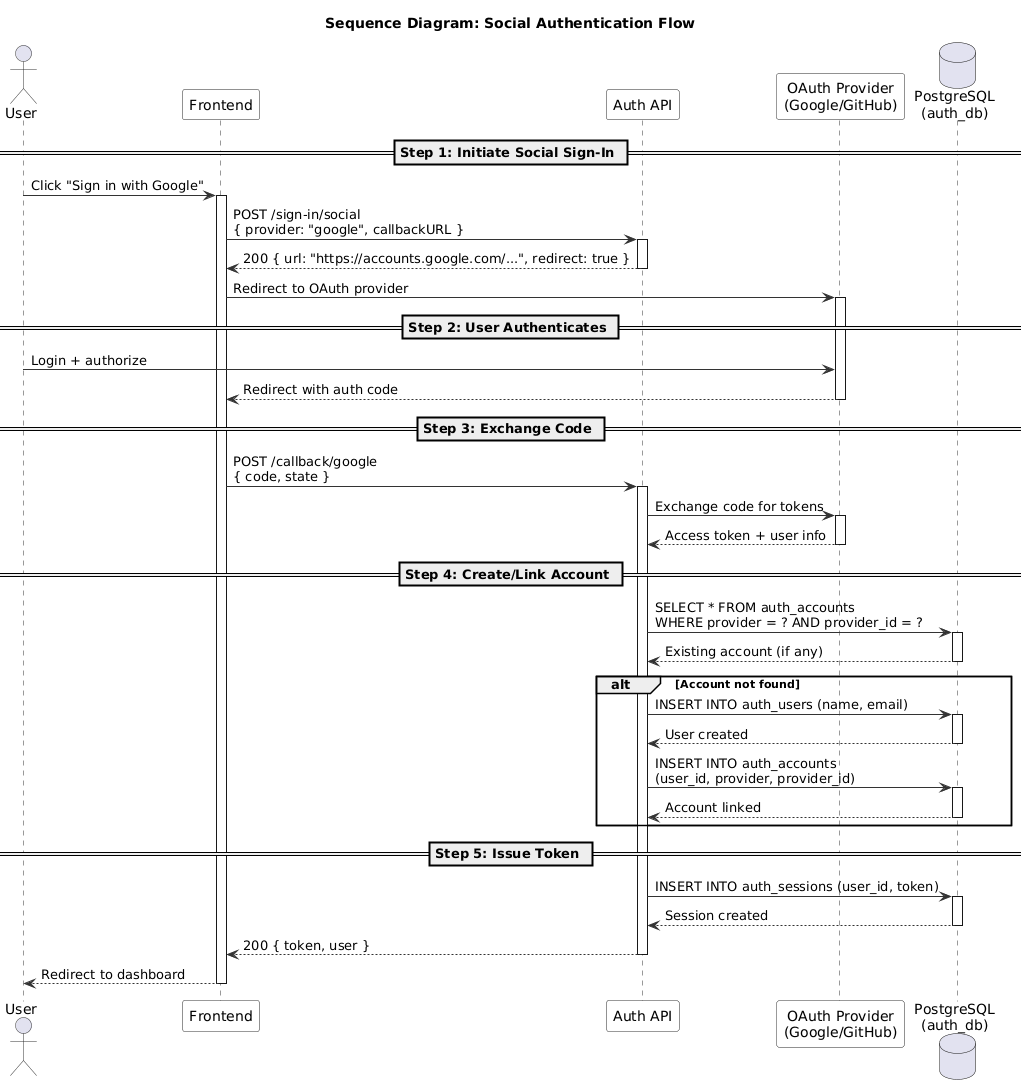

The diagram above was rendered by PlantUML. Its source (embedded in the PNG):
@startuml
' ============================================================
' Sequence Diagram - Social Authentication Flow
' ============================================================

skinparam sequence {
  ArrowColor #333333
  ActorBorderColor #333333
  LifeLineBorderColor #333333
  ParticipantBackgroundColor #F8F8F8
  ParticipantBorderColor #333333
}

title Sequence Diagram: Social Authentication Flow

actor User
participant "Frontend" as FE
participant "Auth API" as API
participant "OAuth Provider\n(Google/GitHub)" as OAuth
database "PostgreSQL\n(auth_db)" as DB

== Step 1: Initiate Social Sign-In ==

User -> FE : Click "Sign in with Google"
activate FE

FE -> API : POST /sign-in/social\n{ provider: "google", callbackURL }
activate API

API --> FE : 200 { url: "https://accounts.google.com/...", redirect: true }
deactivate API

FE -> OAuth : Redirect to OAuth provider
activate OAuth

== Step 2: User Authenticates ==

User -> OAuth : Login + authorize
OAuth --> FE : Redirect with auth code
deactivate OAuth

== Step 3: Exchange Code ==

FE -> API : POST /callback/google\n{ code, state }
activate API

API -> OAuth : Exchange code for tokens
activate OAuth
OAuth --> API : Access token + user info
deactivate OAuth

== Step 4: Create/Link Account ==

API -> DB : SELECT * FROM auth_accounts\nWHERE provider = ? AND provider_id = ?
activate DB
DB --> API : Existing account (if any)
deactivate DB

alt Account not found
  API -> DB : INSERT INTO auth_users (name, email)
  activate DB
  DB --> API : User created
  deactivate DB

  API -> DB : INSERT INTO auth_accounts\n(user_id, provider, provider_id)
  activate DB
  DB --> API : Account linked
  deactivate DB
end

== Step 5: Issue Token ==

API -> DB : INSERT INTO auth_sessions (user_id, token)
activate DB
DB --> API : Session created
deactivate DB

API --> FE : 200 { token, user }
deactivate API

FE --> User : Redirect to dashboard
deactivate FE

@enduml